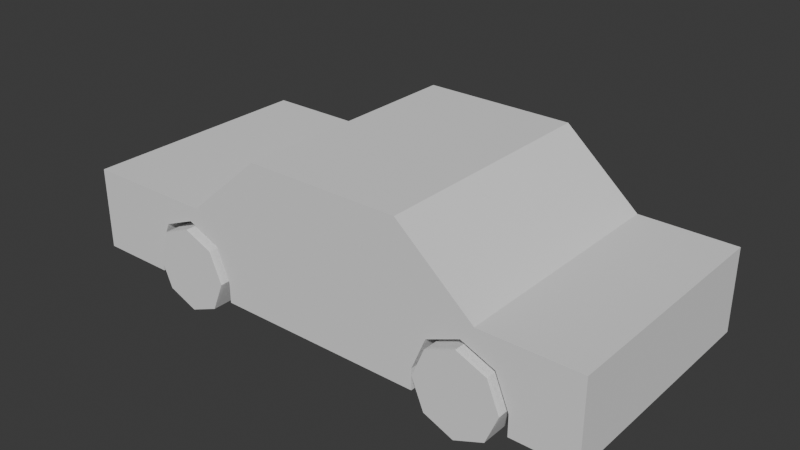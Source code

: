 # Source: car.blend  (saved by Blender 5.1.30; exported with 4.5.12 LTS)
import bpy
from mathutils import Matrix  # noqa: F401  (used for matrix-valued properties, if any)

bpy.ops.wm.read_factory_settings(use_empty=True)
scene = bpy.context.scene
scene.name = 'Scene'

# ---- collections
col_collection = bpy.data.collections.new('Collection'); scene.collection.children.link(col_collection)

# ---- world
world_world = bpy.data.worlds.new('World'); scene.world = world_world
world_world.use_nodes = True; world_world.node_tree.nodes.clear()
_N = world_world.node_tree.nodes; _L = world_world.node_tree.links
n0 = _N.new('ShaderNodeOutputWorld'); n0.name = 'World Output'; n0.location = (200, 100)
n1 = _N.new('ShaderNodeBackground'); n1.name = 'Background'; n1.location = (-200, 100)
n1.inputs[0].default_value = (0.05088, 0.05088, 0.05088, 1.0)
_L.new(n1.outputs[0], n0.inputs[0])
n0.is_active_output = True
world_world.color = (0.05088, 0.05088, 0.05088)
world_world.sun_shadow_jitter_overblur = 0.0

# ---- meshes
me_cube_001 = bpy.data.meshes.new('Cube.001')
me_cube_001.from_pydata([(-4.605, -1.436, 2.0), (-4.605, -0.06151, 2.0), (-4.605, -1.436, -2.0), (-4.605, -0.06151, -2.0), (4.268, -1.436, 2.0), (4.268, -0.06151, 2.0), (4.268, -1.436, -2.0), (4.268, -0.06151, -2.0), (-2.4, -0.06151, -2.0), (-1.133, 1.039, -2.0), (1.402, 1.039, -2.0), (2.67, -0.06151, -2.0), (2.67, -0.06151, 2.0), (1.402, 1.039, 2.0), (-1.133, 1.039, 2.0), (-2.4, -0.06151, 2.0), (-3.329, -1.436, 1.517), (-3.329, -1.436, 2.0), (-1.789, -1.436, 2.0), (-1.789, -1.436, 1.517), (1.693, -1.436, 2.0), (1.693, -1.436, 1.517), (3.233, -1.436, 1.517), (3.233, -1.436, 2.0), (-3.329, -1.436, -2.0), (-1.789, -1.436, -1.524), (-1.789, -1.436, -2.0), (-3.329, -1.436, -1.524), (1.693, -1.436, -2.0), (3.233, -1.436, -2.0), (1.693, -1.436, -1.524), (3.233, -1.436, -1.524), (1.693, -1.088, -1.524), (2.463, -0.3179, -1.524), (1.919, -0.5435, -1.524), (3.233, -1.088, -1.524), (3.008, -0.5435, -1.524), (2.463, -0.3179, -2.0), (1.693, -1.088, -2.0), (1.919, -0.5435, -2.0), (3.233, -1.088, -2.0), (3.008, -0.5435, -2.0), (-3.329, -1.088, -1.524), (-2.559, -0.3179, -1.524), (-3.103, -0.5435, -1.524), (2.463, -0.3179, 1.517), (1.693, -1.088, 1.517), (1.919, -0.5435, 1.517), (-1.789, -1.088, -1.524), (-2.014, -0.5435, -1.524), (-2.559, -0.3179, 1.517), (-3.329, -1.088, 1.517), (-3.103, -0.5435, 1.517), (3.233, -1.088, 1.517), (3.008, -0.5435, 1.517), (-1.789, -1.088, 1.517), (-2.014, -0.5435, 1.517), (-2.559, -0.3179, 2.0), (-1.789, -1.088, 2.0), (-2.014, -0.5435, 2.0), (-3.329, -1.088, 2.0), (-3.103, -0.5435, 2.0), (2.463, -0.3179, 2.0), (3.233, -1.088, 2.0), (3.008, -0.5435, 2.0), (1.693, -1.088, 2.0), (1.919, -0.5435, 2.0), (-1.789, -1.088, -2.0), (-2.559, -0.3179, -2.0), (-2.014, -0.5435, -2.0), (-3.329, -1.088, -2.0), (-3.103, -0.5435, -2.0)], [], [(6, 7, 5, 4), (5, 7, 11, 12), (12, 13, 14, 15), (2, 0, 1, 3), (14, 9, 8, 15), (1, 15, 8, 3), (30, 32, 34, 33, 36, 35, 31), (27, 42, 44, 43, 49, 48, 25), (19, 55, 56, 50, 52, 51, 16), (22, 53, 54, 45, 47, 46, 21), (10, 11, 8, 9), (12, 11, 10, 13), (13, 10, 9, 14), (2, 24, 27, 25, 26, 28, 30, 31, 29, 6, 4, 23, 22, 21, 20, 18, 19, 16, 17, 0), (0, 17, 60, 61, 57, 59, 58, 18, 20, 65, 66, 62, 64, 63, 23, 4, 5, 12, 15, 1), (3, 8, 11, 7, 6, 29, 40, 41, 37, 39, 38, 28, 26, 67, 69, 68, 71, 70, 24, 2), (21, 46, 65, 20), (54, 53, 63, 64), (47, 45, 62, 66), (18, 58, 55, 19), (59, 57, 50, 56), (52, 61, 60, 51), (44, 42, 70, 71), (68, 69, 49, 43), (25, 48, 67, 26), (28, 38, 32, 30), (34, 39, 37, 33), (36, 41, 40, 35), (31, 35, 40, 29), (33, 37, 41, 36), (34, 32, 38, 39), (47, 66, 65, 46), (64, 62, 45, 54), (23, 63, 53, 22), (49, 69, 67, 48), (71, 68, 43, 44), (24, 70, 42, 27), (16, 51, 60, 17), (52, 50, 57, 61), (56, 55, 58, 59)])
_uv = me_cube_001.uv_layers.new(name='UVMap')
_uv.uv.foreach_set('vector', [0.375, 0.5, 0.625, 0.5, 0.625, 0.75, 0.375, 0.75, 0.625, 0.75, 0.625, 0.5, 0.6607, 0.5, 0.6607, 0.75, 0.6607, 0.75, 0.6964, 0.75, 0.7679, 0.75, 0.8036, 0.75, 0.375, 0.25, 0.375, 0.0, 0.625, 0.0, 0.625, 0.25, 0.7679, 0.75, 0.7679, 0.5, 0.8036, 0.5, 0.8036, 0.75, 0.625, 0.0, 0.8036, 0.75, 0.8036, 0.5, 0.625, 0.25, 0.4436, 1.0, 0.5, 1.0, 0.6128, 0.9878, 0.625, 0.875, 0.6128, 0.7622, 0.5, 0.75, 0.4436, 0.75, 0.4436, 1.0, 0.5, 1.0, 0.6128, 0.9878, 0.625, 0.875, 0.6128, 0.7622, 0.5, 0.75, 0.4436, 0.75, 0.4436, 0.5, 0.5, 0.5, 0.6128, 0.4878, 0.625, 0.375, 0.6128, 0.2622, 0.5, 0.25, 0.4436, 0.25, 0.4436, 0.5, 0.5, 0.5, 0.6128, 0.4878, 0.625, 0.375, 0.6128, 0.2622, 0.5, 0.25, 0.4436, 0.25, 0.6964, 0.5, 0.6607, 0.5, 0.8036, 0.5, 0.7679, 0.5, 0.6607, 0.75, 0.6607, 0.5, 0.6964, 0.5, 0.6964, 0.75, 0.6964, 0.75, 0.6964, 0.5, 0.7679, 0.5, 0.7679, 0.75, 0.375, 0.25, 0.375, 0.2879, 0.4436, 1.0, 0.4436, 0.75, 0.4436, 0.6651, 0.375, 0.4294, 0.4436, 1.0, 0.4436, 0.75, 0.375, 0.4689, 0.375, 0.5, 0.375, 0.75, 0.375, 0.6566, 0.4436, 0.5, 0.4436, 0.25, 0.375, 0.5383, 0.4436, 0.5862, 0.4436, 0.5, 0.4436, 0.25, 0.375, 0.1138, 0.375, 0.0, 0.375, 0.0, 0.375, 0.1138, 0.2583, 0.07838, 0.0, 0.0, 0.3125, 0.2931, 0.625, 0.5862, 0.5, 0.5862, 0.4436, 0.5862, 0.375, 0.5383, 0.2583, 0.3708, 0.0, 0.0, 0.0, 0.0, 0.0, 0.0, 0.2583, 0.4523, 0.375, 0.6566, 0.375, 0.75, 0.625, 0.75, 0.6607, 0.75, 0.8036, 0.75, 0.625, 0.0, 0.625, 0.25, 0.8036, 0.5, 0.6607, 0.5, 0.625, 0.5, 0.375, 0.5, 0.375, 0.4689, 0.2583, 0.323, 0.0, 0.0, 0.0, 0.0, 0.0, 0.0, 0.2583, 0.2958, 0.375, 0.4294, 0.4436, 0.6651, 0.5, 0.6651, 0.625, 0.6651, 0.3125, 0.3325, 0.0, 0.0, 0.2583, 0.1984, 0.375, 0.2879, 0.375, 0.25, 0.4436, 0.25, 0.5, 0.25, 0.2583, 0.3708, 0.375, 0.5383, 0.6128, 0.4878, 0.5, 0.5, 0.2583, 0.4523, 0.0, 0.0, 0.6128, 0.2622, 0.625, 0.375, 0.0, 0.0, 0.0, 0.0, 0.4436, 0.5862, 0.5, 0.5862, 0.5, 0.5, 0.4436, 0.5, 0.625, 0.5862, 0.3125, 0.2931, 0.625, 0.375, 0.6128, 0.4878, 0.6128, 0.2622, 0.0, 0.0, 0.2583, 0.07838, 0.5, 0.25, 0.6128, 0.9878, 0.5, 1.0, 0.2583, 0.1984, 0.0, 0.0, 0.3125, 0.3325, 0.625, 0.6651, 0.6128, 0.7622, 0.625, 0.875, 0.4436, 0.75, 0.5, 0.75, 0.5, 0.6651, 0.4436, 0.6651, 0.375, 0.4294, 0.2583, 0.2958, 0.5, 1.0, 0.4436, 1.0, 0.6128, 0.9878, 0.0, 0.0, 0.0, 0.0, 0.625, 0.875, 0.6128, 0.7622, 0.0, 0.0, 0.2583, 0.323, 0.5, 0.75, 0.4436, 0.75, 0.5, 0.75, 0.2583, 0.323, 0.375, 0.4689, 0.625, 0.875, 0.0, 0.0, 0.0, 0.0, 0.6128, 0.7622, 0.6128, 0.9878, 0.5, 1.0, 0.2583, 0.2958, 0.0, 0.0, 0.6128, 0.2622, 0.0, 0.0, 0.2583, 0.3708, 0.5, 0.25, 0.0, 0.0, 0.0, 0.0, 0.625, 0.375, 0.6128, 0.4878, 0.375, 0.6566, 0.2583, 0.4523, 0.5, 0.5, 0.4436, 0.5, 0.6128, 0.7622, 0.625, 0.6651, 0.5, 0.6651, 0.5, 0.75, 0.0, 0.0, 0.3125, 0.3325, 0.625, 0.875, 0.6128, 0.9878, 0.375, 0.2879, 0.2583, 0.1984, 0.5, 1.0, 0.4436, 1.0, 0.4436, 0.25, 0.5, 0.25, 0.2583, 0.07838, 0.375, 0.1138, 0.6128, 0.2622, 0.625, 0.375, 0.3125, 0.2931, 0.0, 0.0, 0.6128, 0.4878, 0.5, 0.5, 0.5, 0.5862, 0.625, 0.5862])
me_cube_001.materials.append(None)
me_cube_001.update()
me_cube_001.normals_split_custom_set([tuple(v) for v in zip(*[iter([1.0, 0.0, 0.0, 1.0, 0.0, 0.0, 1.0, 0.0, 0.0, 1.0, 0.0, 0.0, 0.0, 1.0, 0.0, 0.0, 1.0, 0.0, 0.0, 1.0, 0.0, 0.0, 1.0, 0.0, 0.0, 0.0, 1.0, 0.0, 0.0, 1.0, 0.0, 0.0, 1.0, 0.0, 0.0, 1.0, -1.0, 0.0, 0.0, -1.0, 0.0, 0.0, -1.0, 0.0, 0.0, -1.0, 0.0, 0.0, -0.6556, 0.7551, 0.0, -0.6556, 0.7551, 0.0, -0.6556, 0.7551, 0.0, -0.6556, 0.7551, 0.0, 0.0, 1.0, 0.0, 0.0, 1.0, 0.0, 0.0, 1.0, 0.0, 0.0, 1.0, 0.0, 0.0, 0.0, -1.0, 0.0, 0.0, -1.0, 0.0, 0.0, -1.0, 0.0, 0.0, -1.0, 0.0, 0.0, -1.0, 0.0, 0.0, -1.0, 0.0, 0.0, -1.0, 0.0, 0.0, -1.0, 0.0, 0.0, -1.0, 0.0, 0.0, -1.0, 0.0, 0.0, -1.0, 0.0, 0.0, -1.0, 0.0, 0.0, -1.0, 0.0, 0.0, -1.0, -4.338e-08, 0.0, 1.0, -4.338e-08, 0.0, 1.0, -4.338e-08, 0.0, 1.0, -4.338e-08, 0.0, 1.0, -4.338e-08, 0.0, 1.0, -4.338e-08, 0.0, 1.0, -4.338e-08, 0.0, 1.0, -4.338e-08, 0.0, 1.0, -4.338e-08, 0.0, 1.0, -4.338e-08, 0.0, 1.0, -4.338e-08, 0.0, 1.0, -4.338e-08, 0.0, 1.0, -4.338e-08, 0.0, 1.0, -4.338e-08, 0.0, 1.0, 0.0, 0.0, -1.0, 0.0, 0.0, -1.0, 0.0, 0.0, -1.0, 0.0, 0.0, -1.0, 0.6556, 0.7551, 0.0, 0.6556, 0.7551, 0.0, 0.6556, 0.7551, 0.0, 0.6556, 0.7551, 0.0, 0.0, 1.0, 0.0, 0.0, 1.0, 0.0, 0.0, 1.0, 0.0, 0.0, 1.0, 0.0, 0.0, -1.0, -6.961e-08, 0.0, -1.0, -6.961e-08, 0.0, -1.0, -6.961e-08, 0.0, -1.0, -6.961e-08, 0.0, -1.0, -6.961e-08, 0.0, -1.0, -6.961e-08, 0.0, -1.0, -6.961e-08, 0.0, -1.0, -6.961e-08, 0.0, -1.0, -6.961e-08, 0.0, -1.0, -6.961e-08, 0.0, -1.0, -6.961e-08, 0.0, -1.0, -6.961e-08, 0.0, -1.0, -6.961e-08, 0.0, -1.0, -6.961e-08, 0.0, -1.0, -6.961e-08, 0.0, -1.0, -6.961e-08, 0.0, -1.0, -6.961e-08, 0.0, -1.0, -6.961e-08, 0.0, -1.0, -6.961e-08, 0.0, -1.0, -6.961e-08, 0.0, 0.0, 1.0, 0.0, 0.0, 1.0, 0.0, 0.0, 1.0, 0.0, 0.0, 1.0, 0.0, 0.0, 1.0, 0.0, 0.0, 1.0, 0.0, 0.0, 1.0, 0.0, 0.0, 1.0, 0.0, 0.0, 1.0, 0.0, 0.0, 1.0, 0.0, 0.0, 1.0, 0.0, 0.0, 1.0, 0.0, 0.0, 1.0, 0.0, 0.0, 1.0, 0.0, 0.0, 1.0, 0.0, 0.0, 1.0, 0.0, 0.0, 1.0, 0.0, 0.0, 1.0, 0.0, 0.0, 1.0, 0.0, 0.0, 1.0, 1.262e-08, 0.0, -1.0, 1.262e-08, 0.0, -1.0, 1.262e-08, 0.0, -1.0, 1.262e-08, 0.0, -1.0, 1.262e-08, 0.0, -1.0, 1.262e-08, 0.0, -1.0, 1.262e-08, 0.0, -1.0, 1.262e-08, 0.0, -1.0, 1.262e-08, 0.0, -1.0, 1.262e-08, 0.0, -1.0, 1.262e-08, 0.0, -1.0, 1.262e-08, 0.0, -1.0, 1.262e-08, 0.0, -1.0, 1.262e-08, 0.0, -1.0, 1.262e-08, 0.0, -1.0, 1.262e-08, 0.0, -1.0, 1.262e-08, 0.0, -1.0, 1.262e-08, 0.0, -1.0, 1.262e-08, 0.0, -1.0, 1.262e-08, 0.0, -1.0, 1.0, 0.0, 0.0, 1.0, 0.0, 0.0, 1.0, 0.0, 0.0, 1.0, 0.0, 0.0, -0.9239, -0.3827, 0.0, -0.9239, -0.3827, 0.0, -0.9239, -0.3827, 0.0, -0.9239, -0.3827, 0.0, 0.3827, -0.9239, 0.0, 0.3827, -0.9239, 0.0, 0.3827, -0.9239, 0.0, 0.3827, -0.9239, 0.0, -1.0, 0.0, 0.0, -1.0, 0.0, 0.0, -1.0, 0.0, 0.0, -1.0, 0.0, 0.0, -0.3827, -0.9239, 0.0, -0.3827, -0.9239, 0.0, -0.3827, -0.9239, 0.0, -0.3827, -0.9239, 0.0, 0.9239, -0.3827, 0.0, 0.9239, -0.3827, 0.0, 0.9239, -0.3827, 0.0, 0.9239, -0.3827, 0.0, 0.9239, -0.3827, 0.0, 0.9239, -0.3827, 0.0, 0.9239, -0.3827, 0.0, 0.9239, -0.3827, 0.0, -0.3827, -0.9239, 0.0, -0.3827, -0.9239, 0.0, -0.3827, -0.9239, 0.0, -0.3827, -0.9239, 0.0, -1.0, 0.0, 0.0, -1.0, 0.0, 0.0, -1.0, 0.0, 0.0, -1.0, 0.0, 0.0, 1.0, 0.0, 0.0, 1.0, 0.0, 0.0, 1.0, 0.0, 0.0, 1.0, 0.0, 0.0, 0.3827, -0.9239, 0.0, 0.3827, -0.9239, 0.0, 0.3827, -0.9239, 0.0, 0.3827, -0.9239, 0.0, -0.9239, -0.3827, 0.0, -0.9239, -0.3827, 0.0, -0.9239, -0.3827, 0.0, -0.9239, -0.3827, 0.0, -1.0, 0.0, 0.0, -1.0, 0.0, 0.0, -1.0, 0.0, 0.0, -1.0, 0.0, 0.0, -0.3827, -0.9239, 0.0, -0.3827, -0.9239, 0.0, -0.3827, -0.9239, 0.0, -0.3827, -0.9239, 0.0, 0.9239, -0.3827, 0.0, 0.9239, -0.3827, 0.0, 0.9239, -0.3827, 0.0, 0.9239, -0.3827, 0.0, 0.9239, -0.3827, 0.0, 0.9239, -0.3827, 0.0, 0.9239, -0.3827, 0.0, 0.9239, -0.3827, 0.0, -0.3827, -0.9239, 0.0, -0.3827, -0.9239, 0.0, -0.3827, -0.9239, 0.0, -0.3827, -0.9239, 0.0, -1.0, 0.0, 0.0, -1.0, 0.0, 0.0, -1.0, 0.0, 0.0, -1.0, 0.0, 0.0, -0.9239, -0.3827, 0.0, -0.9239, -0.3827, 0.0, -0.9239, -0.3827, 0.0, -0.9239, -0.3827, 0.0, 0.3827, -0.9239, 0.0, 0.3827, -0.9239, 0.0, 0.3827, -0.9239, 0.0, 0.3827, -0.9239, 0.0, 1.0, 0.0, 0.0, 1.0, 0.0, 0.0, 1.0, 0.0, 0.0, 1.0, 0.0, 0.0, 1.0, 0.0, 0.0, 1.0, 0.0, 0.0, 1.0, 0.0, 0.0, 1.0, 0.0, 0.0, 0.3827, -0.9239, 0.0, 0.3827, -0.9239, 0.0, 0.3827, -0.9239, 0.0, 0.3827, -0.9239, 0.0, -0.9239, -0.3827, 0.0, -0.9239, -0.3827, 0.0, -0.9239, -0.3827, 0.0, -0.9239, -0.3827, 0.0])] * 3)])
me_cube_006 = bpy.data.meshes.new('Cube.006')
me_cube_006.from_pydata([(-1.0, -0.4852, 3.725e-09), (-2.235e-08, -0.4852, -1.0), (-0.7071, -0.4852, -0.7071), (-2.235e-08, -0.4852, 1.0), (-0.7071, -0.4852, 0.7071), (-2.235e-08, 0.4286, -1.0), (-1.0, 0.4286, 3.725e-09), (-0.7071, 0.4286, -0.7071), (-2.235e-08, 0.4286, 1.0), (-0.7071, 0.4286, 0.7071), (1.0, -0.4852, 3.725e-09), (0.7071, -0.4852, -0.7071), (0.7071, -0.4852, 0.7071), (1.0, 0.4286, 3.725e-09), (0.7071, 0.4286, -0.7071), (0.7071, 0.4286, 0.7071)], [], [(1, 11, 10, 12, 3, 4, 0, 2), (7, 6, 9, 8, 15, 13, 14, 5), (13, 15, 12, 10), (11, 14, 13, 10), (1, 5, 14, 11), (7, 5, 1, 2), (7, 2, 0, 6), (0, 4, 9, 6), (4, 3, 8, 9), (8, 3, 12, 15)])
_uv = me_cube_006.uv_layers.new(name='UVMap')
_uv.uv.foreach_set('vector', [0.2917, 0.7917, 0.3872, 0.7622, 0.5, 0.75, 0.6128, 0.7622, 0.7083, 0.7917, 0.875, 0.75, 0.5, 0.0, 0.375, 0.0, 0.3933, 0.2683, 0.5, 0.25, 0.6067, 0.2683, 0.75, 0.5, 0.6128, 0.4878, 0.5, 0.5, 0.3872, 0.4878, 0.2917, 0.4583, 0.5, 0.5, 0.6128, 0.4878, 0.6128, 0.7622, 0.5, 0.75, 0.3872, 0.7622, 0.3872, 0.4878, 0.5, 0.5, 0.5, 0.75, 0.2917, 0.7917, 0.2917, 0.4583, 0.3872, 0.4878, 0.3872, 0.7622, 0.3933, 0.2683, 0.2917, 0.4583, 0.2917, 0.7917, 0.375, 0.0, 0.3933, 0.2683, 0.375, 0.0, 0.5, 0.0, 0.5, 0.25, 0.5, 0.0, 0.875, 0.75, 0.6067, 0.2683, 0.5, 0.25, 0.875, 0.75, 0.7083, 0.7917, 0.75, 0.5, 0.6067, 0.2683, 0.75, 0.5, 0.7083, 0.7917, 0.6128, 0.7622, 0.6128, 0.4878])
me_cube_006.update()
me_cube_007 = bpy.data.meshes.new('Cube.007')
me_cube_007.from_pydata([(-1.0, -0.4852, 3.725e-09), (-2.235e-08, -0.4852, -1.0), (-0.7071, -0.4852, -0.7071), (-2.235e-08, -0.4852, 1.0), (-0.7071, -0.4852, 0.7071), (-2.235e-08, 0.4286, -1.0), (-1.0, 0.4286, 3.725e-09), (-0.7071, 0.4286, -0.7071), (-2.235e-08, 0.4286, 1.0), (-0.7071, 0.4286, 0.7071), (1.0, -0.4852, 3.725e-09), (0.7071, -0.4852, -0.7071), (0.7071, -0.4852, 0.7071), (1.0, 0.4286, 3.725e-09), (0.7071, 0.4286, -0.7071), (0.7071, 0.4286, 0.7071)], [], [(1, 11, 10, 12, 3, 4, 0, 2), (7, 6, 9, 8, 15, 13, 14, 5), (13, 15, 12, 10), (8, 3, 12, 15), (4, 3, 8, 9), (0, 4, 9, 6), (7, 2, 0, 6), (7, 5, 1, 2), (1, 5, 14, 11), (11, 14, 13, 10)])
_uv = me_cube_007.uv_layers.new(name='UVMap')
_uv.uv.foreach_set('vector', [0.2917, 0.7917, 0.3872, 0.7622, 0.5, 0.75, 0.6128, 0.7622, 0.7083, 0.7917, 0.875, 0.75, 0.5, 0.0, 0.375, 0.0, 0.3933, 0.2683, 0.5, 0.25, 0.6067, 0.2683, 0.75, 0.5, 0.6128, 0.4878, 0.5, 0.5, 0.3872, 0.4878, 0.2917, 0.4583, 0.5, 0.5, 0.6128, 0.4878, 0.6128, 0.7622, 0.5, 0.75, 0.75, 0.5, 0.7083, 0.7917, 0.6128, 0.7622, 0.6128, 0.4878, 0.875, 0.75, 0.7083, 0.7917, 0.75, 0.5, 0.6067, 0.2683, 0.5, 0.0, 0.875, 0.75, 0.6067, 0.2683, 0.5, 0.25, 0.3933, 0.2683, 0.375, 0.0, 0.5, 0.0, 0.5, 0.25, 0.3933, 0.2683, 0.2917, 0.4583, 0.2917, 0.7917, 0.375, 0.0, 0.2917, 0.7917, 0.2917, 0.4583, 0.3872, 0.4878, 0.3872, 0.7622, 0.3872, 0.7622, 0.3872, 0.4878, 0.5, 0.5, 0.5, 0.75])
me_cube_007.update()
me_cube_008 = bpy.data.meshes.new('Cube.008')
me_cube_008.from_pydata([(-1.0, -0.3264, 3.725e-09), (-2.235e-08, -0.3264, -1.0), (-0.7071, -0.3264, -0.7071), (-2.235e-08, -0.3264, 1.0), (-0.7071, -0.3264, 0.7071), (-2.235e-08, 0.5873, -1.0), (-1.0, 0.5873, 3.725e-09), (-0.7071, 0.5873, -0.7071), (-2.235e-08, 0.5873, 1.0), (-0.7071, 0.5873, 0.7071), (1.0, -0.3264, 3.725e-09), (0.7071, -0.3264, -0.7071), (0.7071, -0.3264, 0.7071), (1.0, 0.5873, 3.725e-09), (0.7071, 0.5873, -0.7071), (0.7071, 0.5873, 0.7071)], [], [(1, 11, 10, 12, 3, 4, 0, 2), (7, 6, 9, 8, 15, 13, 14, 5), (13, 15, 12, 10), (11, 14, 13, 10), (1, 5, 14, 11), (7, 5, 1, 2), (7, 2, 0, 6), (0, 4, 9, 6), (4, 3, 8, 9), (8, 3, 12, 15)])
_uv = me_cube_008.uv_layers.new(name='UVMap')
_uv.uv.foreach_set('vector', [0.2917, 0.7917, 0.3872, 0.7622, 0.5, 0.75, 0.6128, 0.7622, 0.7083, 0.7917, 0.875, 0.75, 0.5, 0.0, 0.375, 0.0, 0.3933, 0.2683, 0.5, 0.25, 0.6067, 0.2683, 0.75, 0.5, 0.6128, 0.4878, 0.5, 0.5, 0.3872, 0.4878, 0.2917, 0.4583, 0.5, 0.5, 0.6128, 0.4878, 0.6128, 0.7622, 0.5, 0.75, 0.3872, 0.7622, 0.3872, 0.4878, 0.5, 0.5, 0.5, 0.75, 0.2917, 0.7917, 0.2917, 0.4583, 0.3872, 0.4878, 0.3872, 0.7622, 0.3933, 0.2683, 0.2917, 0.4583, 0.2917, 0.7917, 0.375, 0.0, 0.3933, 0.2683, 0.375, 0.0, 0.5, 0.0, 0.5, 0.25, 0.5, 0.0, 0.875, 0.75, 0.6067, 0.2683, 0.5, 0.25, 0.875, 0.75, 0.7083, 0.7917, 0.75, 0.5, 0.6067, 0.2683, 0.75, 0.5, 0.7083, 0.7917, 0.6128, 0.7622, 0.6128, 0.4878])
me_cube_008.update()
me_cube_009 = bpy.data.meshes.new('Cube.009')
me_cube_009.from_pydata([(-1.0, -0.3264, 3.725e-09), (-2.235e-08, -0.3264, -1.0), (-0.7071, -0.3264, -0.7071), (-2.235e-08, -0.3264, 1.0), (-0.7071, -0.3264, 0.7071), (-2.235e-08, 0.5873, -1.0), (-1.0, 0.5873, 3.725e-09), (-0.7071, 0.5873, -0.7071), (-2.235e-08, 0.5873, 1.0), (-0.7071, 0.5873, 0.7071), (1.0, -0.3264, 3.725e-09), (0.7071, -0.3264, -0.7071), (0.7071, -0.3264, 0.7071), (1.0, 0.5873, 3.725e-09), (0.7071, 0.5873, -0.7071), (0.7071, 0.5873, 0.7071)], [], [(1, 11, 10, 12, 3, 4, 0, 2), (7, 6, 9, 8, 15, 13, 14, 5), (13, 15, 12, 10), (8, 3, 12, 15), (4, 3, 8, 9), (0, 4, 9, 6), (7, 2, 0, 6), (7, 5, 1, 2), (1, 5, 14, 11), (11, 14, 13, 10)])
_uv = me_cube_009.uv_layers.new(name='UVMap')
_uv.uv.foreach_set('vector', [0.2917, 0.7917, 0.3872, 0.7622, 0.5, 0.75, 0.6128, 0.7622, 0.7083, 0.7917, 0.875, 0.75, 0.5, 0.0, 0.375, 0.0, 0.3933, 0.2683, 0.5, 0.25, 0.6067, 0.2683, 0.75, 0.5, 0.6128, 0.4878, 0.5, 0.5, 0.3872, 0.4878, 0.2917, 0.4583, 0.5, 0.5, 0.6128, 0.4878, 0.6128, 0.7622, 0.5, 0.75, 0.75, 0.5, 0.7083, 0.7917, 0.6128, 0.7622, 0.6128, 0.4878, 0.875, 0.75, 0.7083, 0.7917, 0.75, 0.5, 0.6067, 0.2683, 0.5, 0.0, 0.875, 0.75, 0.6067, 0.2683, 0.5, 0.25, 0.3933, 0.2683, 0.375, 0.0, 0.5, 0.0, 0.5, 0.25, 0.3933, 0.2683, 0.2917, 0.4583, 0.2917, 0.7917, 0.375, 0.0, 0.2917, 0.7917, 0.2917, 0.4583, 0.3872, 0.4878, 0.3872, 0.7622, 0.3872, 0.7622, 0.3872, 0.4878, 0.5, 0.5, 0.5, 0.75])
me_cube_009.update()

# ---- objects
ob_cube_001 = bpy.data.objects.new('Cube.001', me_cube_001)
ob_cube_002 = bpy.data.objects.new('Cube.002', me_cube_006)
ob_cube_005 = bpy.data.objects.new('Cube.005', me_cube_007)
ob_cube_003 = bpy.data.objects.new('Cube.003', me_cube_008)
ob_cube_004 = bpy.data.objects.new('Cube.004', me_cube_009)

# ---- transforms, parenting, visibility, modifiers, constraints
ob_cube_001.location = (0.0, 0.0, 1.75)
ob_cube_001.rotation_euler = (1.571, -0.0, 0.0)
ob_cube_002.location = (2.463, 1.794, 0.63)
ob_cube_002.scale = (0.693, -0.63, 0.693)
ob_cube_005.location = (-2.559, 1.794, 0.63)
ob_cube_005.scale = (0.693, -0.63, 0.693)
ob_cube_003.location = (2.463, -1.723, 0.63)
ob_cube_003.scale = (0.693, -0.63, 0.693)
ob_cube_004.location = (-2.559, -1.723, 0.63)
ob_cube_004.scale = (0.693, -0.63, 0.693)

# ---- collection membership
col_collection.objects.link(ob_cube_001)
col_collection.objects.link(ob_cube_002)
col_collection.objects.link(ob_cube_005)
col_collection.objects.link(ob_cube_003)
col_collection.objects.link(ob_cube_004)

# ---- scene / render settings (as saved in the file)
scene.frame_start = 1; scene.frame_end = 250; scene.frame_set(1)
scene.render.engine = 'BLENDER_EEVEE_NEXT'
scene.render.bake_bias = 0.0
scene.render.bake_samples = 0
scene.cycles.sampling_pattern = 'TABULATED_SOBOL'
scene.eevee.use_volume_custom_range = False
bpy.context.view_layer.update()

# ---- added for rendering (the .blend has no active camera and no usable light): camera, sun
cam_auto = bpy.data.cameras.new('AutoCamera')
cam_auto.lens = 50.0
cam_auto.sensor_width = 36.0
cam_auto.clip_end = 1000.0
ob_auto_camera = bpy.data.objects.new('AutoCamera', cam_auto)
scene.collection.objects.link(ob_auto_camera)
ob_auto_camera.location = (9.28677, -11.3427, 8.92705)
ob_auto_camera.rotation_euler = (1.09748, -7.21219e-08, 0.694738)
scene.camera = ob_auto_camera
light_auto_sun = bpy.data.lights.new('AutoSun', 'SUN')
light_auto_sun.energy = 3.0
light_auto_sun.angle = 0.0523599
ob_auto_sun = bpy.data.objects.new('AutoSun', light_auto_sun)
scene.collection.objects.link(ob_auto_sun)
ob_auto_sun.rotation_euler = (0.872665, 0.174533, 0.523599)
bpy.context.view_layer.update()
